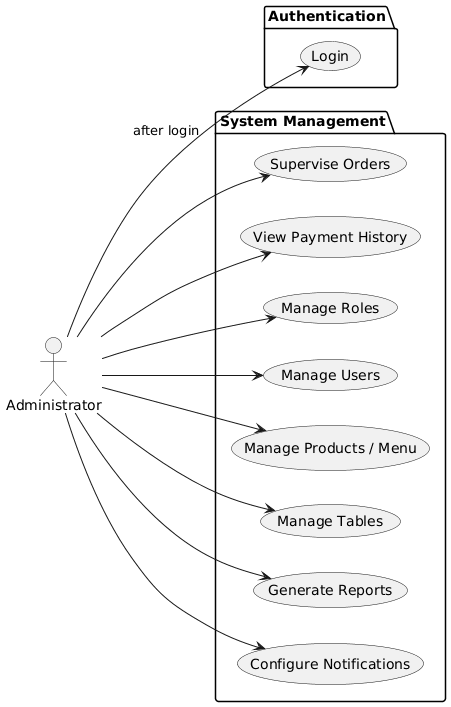

The diagram above was rendered by PlantUML. Its source (embedded in the PNG):
@startuml
left to right direction
actor Administrator
package "Authentication" {
  usecase "Login" as Login
}
package "System Management" {
  usecase "Supervise Orders" as SuperviseOrders
  usecase "View Payment History" as ViewPayments
  usecase "Manage Roles" as ManageRoles
  usecase "Manage Users" as ManageUsers
  usecase "Manage Products / Menu" as ManageProducts
  usecase "Manage Tables" as ManageTables
  usecase "Generate Reports" as GenerateReports
  usecase "Configure Notifications" as ConfigureNotifications
}

Administrator --> SuperviseOrders
Administrator --> Login : "after login"
Administrator --> ViewPayments
Administrator --> ManageRoles
Administrator --> ManageUsers
Administrator --> ManageProducts
Administrator --> ManageTables
Administrator --> GenerateReports
Administrator --> ConfigureNotifications
@enduml